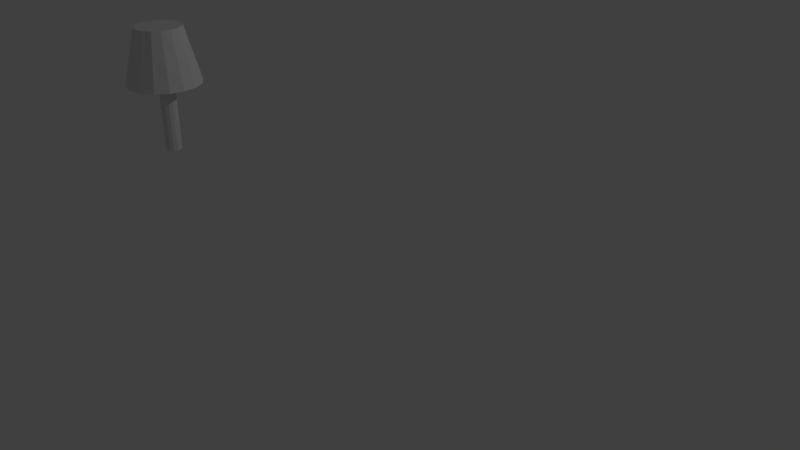 # Source: LangeTafelLamp.blend  (saved by Blender 2.79.0; exported with 4.5.12 LTS)
import bpy
from mathutils import Matrix  # noqa: F401  (used for matrix-valued properties, if any)

bpy.ops.wm.read_factory_settings(use_empty=True)
scene = bpy.context.scene
scene.name = 'Scene'

# ---- collections
col_collection_1 = bpy.data.collections.new('Collection 1'); scene.collection.children.link(col_collection_1)

# ---- materials (node trees are filled in below, after node groups)
mat_material = bpy.data.materials.new('Material')
mat_material.alpha_threshold = 0.0
mat_material.use_transparent_shadow = False
mat_material.roughness = 0.5
mat_material.line_color = (0.0, 0.0, 0.0, 1.0)
mat_hout = bpy.data.materials.new('hout')
mat_hout.alpha_threshold = 0.0
mat_hout.use_transparent_shadow = False
mat_hout.roughness = 0.5
mat_material_001 = bpy.data.materials.new('Material.001')
mat_material_001.alpha_threshold = 0.0
mat_material_001.use_transparent_shadow = False
mat_material_001.roughness = 0.5
mat_material_002 = bpy.data.materials.new('Material.002')
mat_material_002.alpha_threshold = 0.0
mat_material_002.use_transparent_shadow = False
mat_material_002.roughness = 0.5

# ---- material node trees

# ---- world
world_world = bpy.data.worlds.new('World'); scene.world = world_world
world_world.color = (0.05088, 0.05088, 0.05088)
world_world.use_sun_shadow = False
world_world.sun_shadow_jitter_overblur = 0.0
world_world.cycles.sampling_method = 'MANUAL'

# ---- cameras
cam_camera = bpy.data.cameras.new('Camera')
cam_camera.clip_end = 100.0
cam_camera.lens = 35.0
cam_camera.sensor_width = 32.0
cam_camera.sensor_height = 18.0
cam_camera.ortho_scale = 7.314
cam_camera.dof.focus_distance = 0.0
cam_camera.dof.aperture_fstop = 128.0

# ---- lights
light_lamp = bpy.data.lights.new('Lamp', 'POINT')
light_lamp.transmission_factor = 0.0
light_lamp.cutoff_distance = 30.0
light_lamp.energy = 100.0
light_lamp.shadow_buffer_clip_start = 1.001
light_lamp.shadow_soft_size = 0.1
light_lamp.shadow_maximum_resolution = 0.006
light_lamp.use_absolute_resolution = True

# ---- meshes
me_cube_001 = bpy.data.meshes.new('Cube.001')
me_cube_001.from_pydata([(-0.6376, -0.4013, 0.2419), (-0.6376, -0.4013, 12.78), (-0.6021, -0.4028, 0.2419), (-0.6021, -0.4028, 12.78), (-0.5728, -0.4068, 0.2419), (-0.5728, -0.4068, 12.78), (-0.5546, -0.4127, 0.2419), (-0.5546, -0.4127, 12.78), (-0.5508, -0.4195, 0.2419), (-0.5508, -0.4195, 12.78), (-0.562, -0.426, 0.2419), (-0.562, -0.426, 12.78), (-0.5863, -0.4311, 0.2419), (-0.5863, -0.4311, 12.78), (-0.6195, -0.4339, 0.2419), (-0.6195, -0.4339, 12.78), (-0.6558, -0.4339, 0.2419), (-0.6558, -0.4339, 12.78), (-0.6889, -0.4311, 0.2419), (-0.6889, -0.4311, 12.78), (-0.7132, -0.426, 0.2419), (-0.7132, -0.426, 12.78), (-0.7244, -0.4195, 0.2419), (-0.7244, -0.4195, 12.78), (-0.7206, -0.4127, 0.2419), (-0.7206, -0.4127, 12.78), (-0.7025, -0.4068, 0.2419), (-0.7025, -0.4068, 12.78), (-0.6731, -0.4028, 0.2419), (-0.6731, -0.4028, 12.78), (-0.6447, -0.3447, 8.831), (-0.6447, -0.373, 15.88), (-0.4916, -0.3504, 8.831), (-0.549, -0.3766, 15.88), (-0.3619, -0.3668, 8.831), (-0.4679, -0.3868, 15.88), (-0.2752, -0.3913, 8.831), (-0.4137, -0.4021, 15.88), (-0.2447, -0.4202, 8.831), (-0.3947, -0.4202, 15.88), (-0.2752, -0.4491, 8.831), (-0.4137, -0.4382, 15.88), (-0.3619, -0.4736, 8.831), (-0.4679, -0.4535, 15.88), (-0.4916, -0.4899, 8.831), (-0.549, -0.4638, 15.88), (-0.6447, -0.4957, 8.831), (-0.6447, -0.4674, 15.88), (-0.7978, -0.4899, 8.831), (-0.7404, -0.4638, 15.88), (-0.9275, -0.4736, 8.831), (-0.8215, -0.4535, 15.88), (-1.014, -0.4491, 8.831), (-0.8757, -0.4382, 15.88), (-1.045, -0.4202, 8.831), (-0.8947, -0.4202, 15.88), (-1.014, -0.3913, 8.831), (-0.8757, -0.4021, 15.88), (-0.9275, -0.3668, 8.831), (-0.8215, -0.3868, 15.88), (-0.7978, -0.3504, 8.831), (-0.7404, -0.3766, 15.88)], [], [(0, 1, 3, 2), (2, 3, 5, 4), (4, 5, 7, 6), (6, 7, 9, 8), (8, 9, 11, 10), (10, 11, 13, 12), (12, 13, 15, 14), (14, 15, 17, 16), (16, 17, 19, 18), (18, 19, 21, 20), (20, 21, 23, 22), (22, 23, 25, 24), (24, 25, 27, 26), (26, 27, 29, 28), (28, 29, 1, 0), (30, 31, 33, 32), (32, 33, 35, 34), (34, 35, 37, 36), (36, 37, 39, 38), (38, 39, 41, 40), (40, 41, 43, 42), (42, 43, 45, 44), (44, 45, 47, 46), (46, 47, 49, 48), (48, 49, 51, 50), (50, 51, 53, 52), (52, 53, 55, 54), (54, 55, 57, 56), (56, 57, 59, 58), (33, 31, 61, 59, 57, 55, 53, 51, 49, 47, 45, 43, 41, 39, 37, 35), (58, 59, 61, 60), (60, 61, 31, 30), (30, 32, 34, 36, 38, 40, 42, 44, 46, 48, 50, 52, 54, 56, 58, 60)])
me_cube_001.polygons.foreach_set('material_index', [3, 3, 3, 3, 3, 3, 3, 3, 3, 3, 3, 3, 3, 3, 3, 2, 2, 2, 2, 2, 2, 2, 2, 2, 2, 2, 2, 2, 2, 2, 2, 2, 2])
_uv = me_cube_001.uv_layers.new(name='UVMap')
_uv.uv.foreach_set('vector', [0.8867, 0.0, 0.8867, 1.0, 0.8698, 1.0, 0.8698, 2.982e-07, 0.8698, 2.982e-07, 0.8698, 1.0, 0.8558, 1.0, 0.8558, 1.143e-06, 0.8558, 1.143e-06, 0.8558, 1.0, 0.8471, 1.0, 0.8471, 2.393e-06, 0.8471, 2.393e-06, 0.8471, 1.0, 0.8453, 1.0, 0.8453, 3.824e-06, 0.7626, 1.0, 0.7626, 0.0, 0.7679, 1.293e-06, 0.7679, 1.0, 0.7679, 1.0, 0.7679, 1.293e-06, 0.7795, 2.205e-06, 0.7795, 1.0, 0.7795, 1.0, 0.7795, 2.205e-06, 0.7953, 2.813e-06, 0.7953, 1.0, 0.7953, 1.0, 0.7953, 2.813e-06, 0.8126, 2.813e-06, 0.8126, 1.0, 0.8126, 1.0, 0.8126, 2.813e-06, 0.8284, 2.205e-06, 0.8284, 1.0, 0.8284, 1.0, 0.8284, 2.205e-06, 0.84, 1.293e-06, 0.84, 1.0, 0.84, 1.0, 0.84, 1.293e-06, 0.8453, 0.0, 0.8453, 1.0, 0.9281, 3.825e-06, 0.9281, 1.0, 0.9263, 1.0, 0.9263, 2.392e-06, 0.9263, 2.392e-06, 0.9263, 1.0, 0.9176, 1.0, 0.9176, 1.144e-06, 0.9176, 1.144e-06, 0.9176, 1.0, 0.9036, 1.0, 0.9036, 2.982e-07, 0.9036, 2.982e-07, 0.9036, 1.0, 0.8867, 1.0, 0.8867, 0.0, 0.1907, 0.0, 0.1907, 0.5619, 0.1451, 0.5619, 0.1177, 1.217e-06, 0.1177, 1.217e-06, 0.1451, 0.5619, 0.1064, 0.5619, 0.05584, 4.562e-06, 0.05584, 4.562e-06, 0.1064, 0.5619, 0.08056, 0.5619, 0.01451, 9.732e-06, 0.01451, 9.732e-06, 0.08056, 0.5619, 0.07149, 0.5619, 0.0, 1.582e-05, 0.7626, 1.483e-05, 0.6911, 0.5619, 0.682, 0.5619, 0.7481, 9.124e-06, 0.7481, 9.124e-06, 0.682, 0.5619, 0.6562, 0.5619, 0.7068, 4.334e-06, 0.7068, 4.334e-06, 0.6562, 0.5619, 0.6176, 0.5619, 0.6449, 1.141e-06, 0.6449, 1.141e-06, 0.6176, 0.5619, 0.572, 0.5619, 0.572, 0.0, 0.572, 0.0, 0.572, 0.5619, 0.5264, 0.5619, 0.499, 1.141e-06, 0.499, 1.141e-06, 0.5264, 0.5619, 0.4877, 0.5619, 0.4371, 4.334e-06, 0.4371, 4.334e-06, 0.4877, 0.5619, 0.4619, 0.5619, 0.3958, 9.124e-06, 0.3958, 9.124e-06, 0.4619, 0.5619, 0.4528, 0.5619, 0.3813, 1.483e-05, 0.3813, 1.582e-05, 0.3098, 0.5619, 0.3007, 0.5619, 0.3668, 9.732e-06, 0.3668, 9.732e-06, 0.3007, 0.5619, 0.2749, 0.5619, 0.3255, 4.562e-06, 0.973, 0.07616, 0.973, 0.0838, 0.9696, 0.09141, 0.9633, 0.09784, 0.955, 0.1021, 0.9461, 0.1036, 0.9378, 0.102, 0.9315, 0.09764, 0.9281, 0.09115, 0.9281, 0.08351, 0.9315, 0.0759, 0.9378, 0.06947, 0.9461, 0.0652, 0.955, 0.06374, 0.9633, 0.06531, 0.9696, 0.06967, 0.3255, 4.562e-06, 0.2749, 0.5619, 0.2363, 0.5619, 0.2636, 1.217e-06, 0.2636, 1.217e-06, 0.2363, 0.5619, 0.1907, 0.5619, 0.1907, 0.0, 1.0, 0.03164, 1.0, 0.04386, 0.9945, 0.05424, 0.9844, 0.06123, 0.9712, 0.06374, 0.9569, 0.0614, 0.9437, 0.05456, 0.9336, 0.04427, 0.9281, 0.03209, 0.9281, 0.01988, 0.9336, 0.009494, 0.9437, 0.002512, 0.9569, 0.0, 0.9712, 0.002339, 0.9844, 0.009174, 0.9945, 0.01946])
me_cube_001.materials.append(mat_material)
me_cube_001.materials.append(mat_hout)
me_cube_001.materials.append(mat_material_001)
me_cube_001.materials.append(mat_material_002)
me_cube_001.use_remesh_preserve_volume = False
me_cube_001.use_remesh_preserve_attributes = False
me_cube_001.use_mirror_vertex_groups = False
me_cube_001.update()

# ---- objects
ob_bureau_001 = bpy.data.objects.new('Bureau.001', me_cube_001)
ob_lamp = bpy.data.objects.new('Lamp', light_lamp)
ob_camera = bpy.data.objects.new('Camera', cam_camera)

# ---- transforms, parenting, visibility, modifiers, constraints
ob_bureau_001.location = (0.0, 0.0, 1.848)
ob_bureau_001.scale = (1.0, 5.298, 0.08513)
ob_bureau_001.lock_rotations_4d = False
ob_bureau_001.empty_display_type = 'ARROWS'
ob_bureau_001.lineart.crease_threshold = 0.0
ob_lamp.location = (4.076, 1.005, 5.904)
ob_lamp.rotation_euler = (0.6503, 0.05522, 1.866)
ob_lamp.lock_rotations_4d = False
ob_lamp.empty_display_type = 'ARROWS'
ob_lamp.color = (0.0, 0.0, 0.0, 0.0)
ob_lamp.lineart.crease_threshold = 0.0
ob_camera.location = (7.481, -6.508, 5.344)
ob_camera.rotation_euler = (1.109, 0.0, 0.8149)
ob_camera.lock_rotations_4d = False
ob_camera.empty_display_type = 'ARROWS'
ob_camera.color = (0.0, 0.0, 0.0, 0.0)
ob_camera.display_type = 'WIRE'
ob_camera.lineart.crease_threshold = 0.0

# ---- collection membership
col_collection_1.objects.link(ob_bureau_001)
col_collection_1.objects.link(ob_lamp)
col_collection_1.objects.link(ob_camera)

# ---- scene / render settings (as saved in the file)
scene.camera = ob_camera
scene.frame_start = 1; scene.frame_end = 250; scene.frame_set(1)
scene.render.engine = 'BLENDER_EEVEE_NEXT'
scene.render.resolution_percentage = 50
scene.render.dither_intensity = 0.0
scene.cycles.use_denoising = False
scene.cycles.samples = 128
scene.cycles.sampling_pattern = 'TABULATED_SOBOL'
scene.cycles.use_adaptive_sampling = False
scene.cycles.use_light_tree = False
scene.cycles.blur_glossy = 0.0
scene.cycles.sample_clamp_indirect = 0.0
scene.view_settings.view_transform = 'Standard'
bpy.context.view_layer.update()
